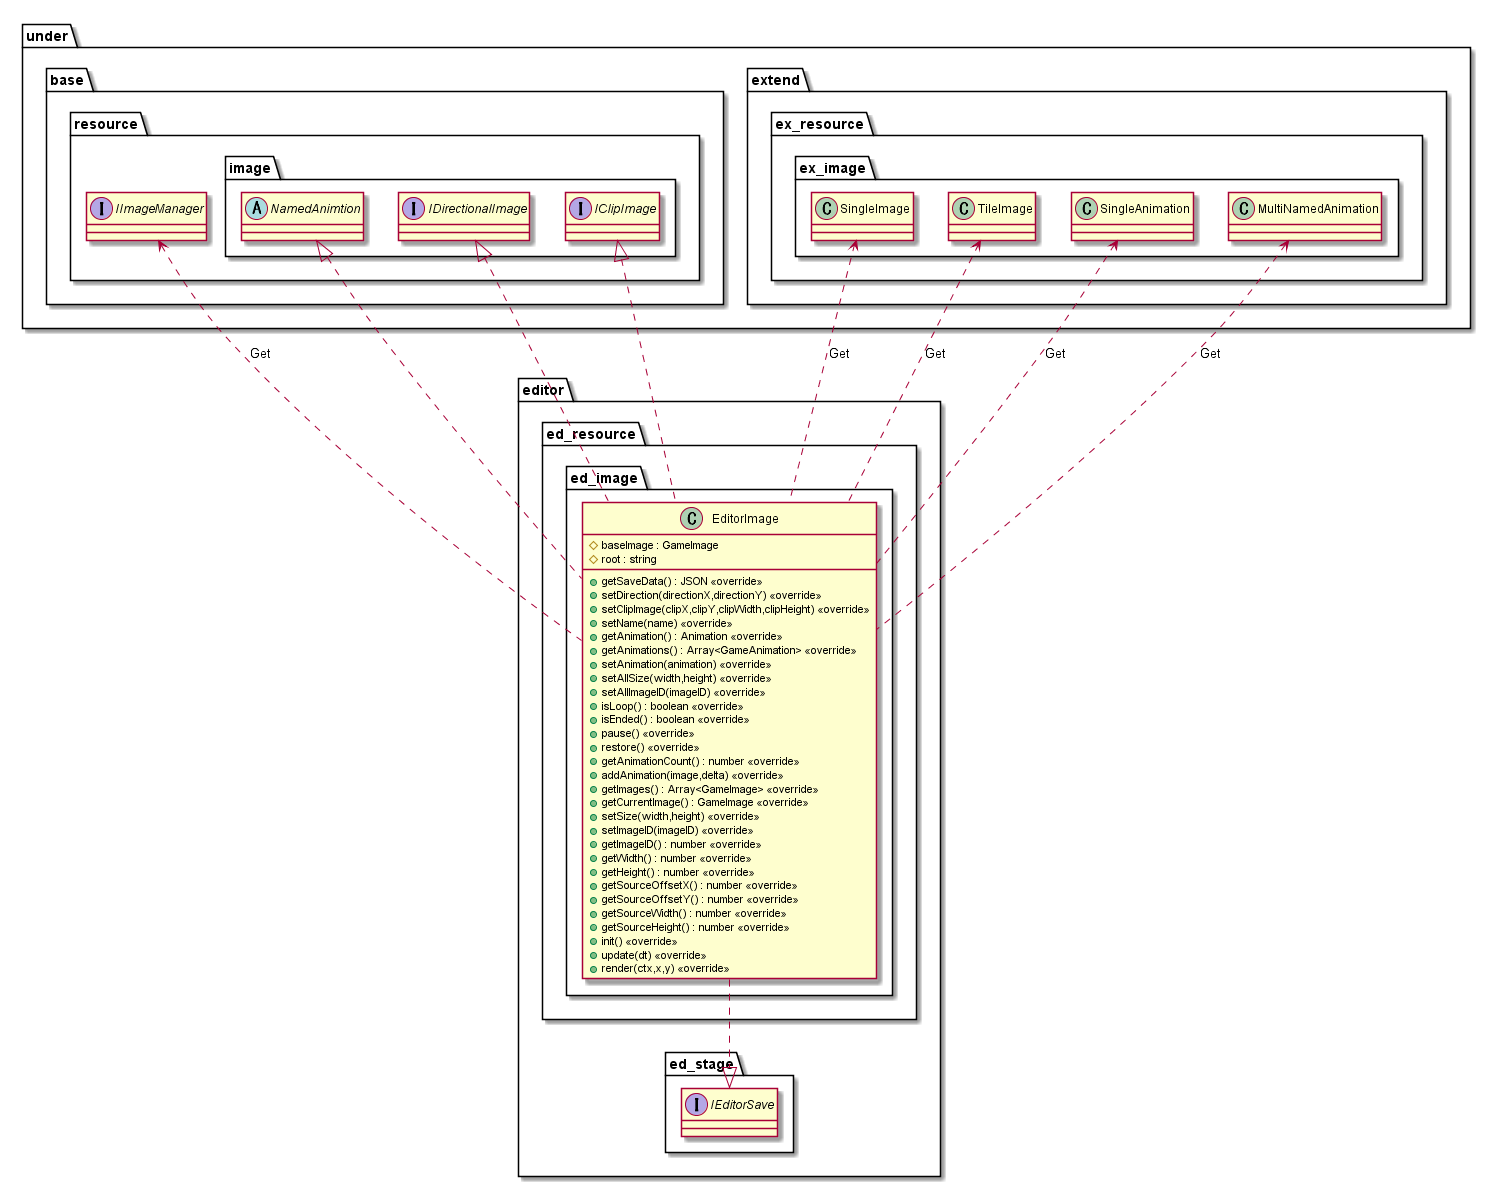

The diagram above was rendered by PlantUML. Its source (embedded in the PNG):
@startuml EditorImage

package editor {
    package ed_resource {
        package ed_image {
            class EditorImage {
                #baseImage : GameImage
                #root : string
                +getSaveData() : JSON <<override>>
                +setDirection(directionX,directionY) <<override>>
                +setClipImage(clipX,clipY,clipWidth,clipHeight) <<override>>
                +setName(name) <<override>>
                +getAnimation() : Animation <<override>>
                +getAnimations() : Array<GameAnimation> <<override>>
                +setAnimation(animation) <<override>>
                +setAllSize(width,height) <<override>>
                +setAllImageID(imageID) <<override>>
                +isLoop() : boolean <<override>>
                +isEnded() : boolean <<override>>
                +pause() <<override>>
                +restore() <<override>>
                +getAnimationCount() : number <<override>>
                +addAnimation(image,delta) <<override>>
                +getImages() : Array<GameImage> <<override>>
                +getCurrentImage() : GameImage <<override>>
                +setSize(width,height) <<override>>
                +setImageID(imageID) <<override>>
                +getImageID() : number <<override>>
                +getWidth() : number <<override>>
                +getHeight() : number <<override>>
                +getSourceOffsetX() : number <<override>>
                +getSourceOffsetY() : number <<override>>
                +getSourceWidth() : number <<override>>
                +getSourceHeight() : number <<override>>
                +init() <<override>>
                +update(dt) <<override>>
                +render(ctx,x,y) <<override>>
            }
        }
    }
}

package under {
    package base {
        package resource {
            interface IImageManager
            package image {
                abstract NamedAnimtion
                interface IDirectionalImage
                interface IClipImage
            }
        }
    }
    package extend {
        package ex_resource {
            package ex_image {
                class SingleImage
                class TileImage
                class SingleAnimation
                class MultiNamedAnimation
            }
        }
    }
}

package editor {
    package ed_stage {
        interface IEditorSave
    }
}

SingleImage <.. EditorImage : Get
TileImage <.. EditorImage : Get
SingleAnimation <.. EditorImage : Get
MultiNamedAnimation <.. EditorImage : Get
IImageManager <.. EditorImage : Get

NamedAnimtion <|.. EditorImage
EditorImage ..|> IEditorSave
IDirectionalImage <|.. EditorImage
IClipImage <|.. EditorImage

@enduml